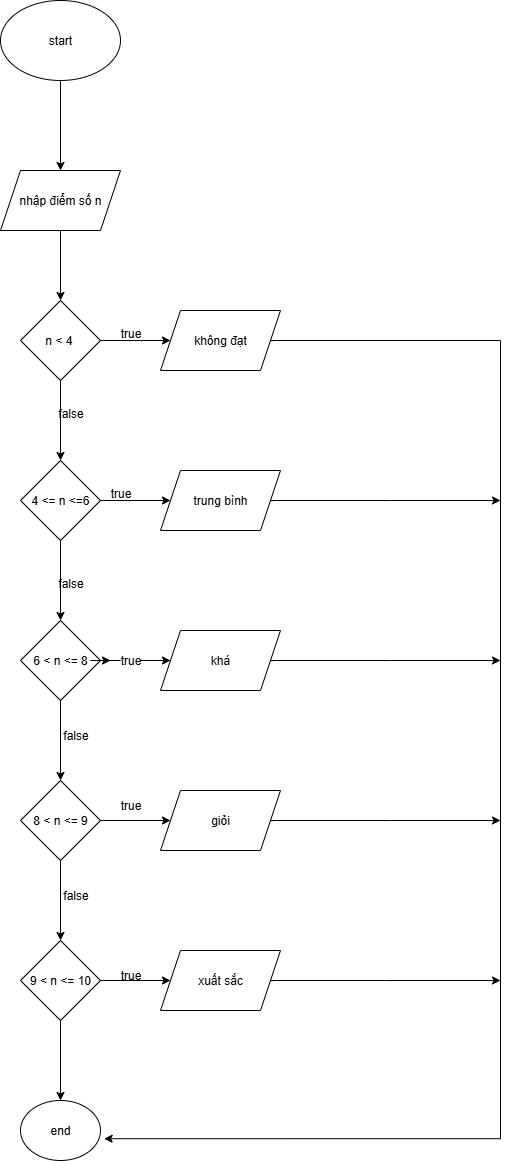

The diagram above was exported from draw.io. Its source (the exported page's mxGraphModel, read from the mxfile embedded in the PNG):
<mxGraphModel dx="994" dy="587" grid="1" gridSize="10" guides="1" tooltips="1" connect="1" arrows="1" fold="1" page="1" pageScale="1" pageWidth="4681" pageHeight="3300" math="0" shadow="0">
  <root>
    <mxCell id="0" />
    <mxCell id="1" parent="0" />
    <mxCell id="MerMGr3xnNZPGV_8U4IO-6" value="" style="edgeStyle=orthogonalEdgeStyle;rounded=0;orthogonalLoop=1;jettySize=auto;html=1;" edge="1" parent="1" source="MerMGr3xnNZPGV_8U4IO-1" target="MerMGr3xnNZPGV_8U4IO-5">
      <mxGeometry relative="1" as="geometry" />
    </mxCell>
    <mxCell id="MerMGr3xnNZPGV_8U4IO-1" value="start" style="ellipse;whiteSpace=wrap;html=1;" vertex="1" parent="1">
      <mxGeometry x="420" y="140" width="120" height="80" as="geometry" />
    </mxCell>
    <mxCell id="MerMGr3xnNZPGV_8U4IO-8" value="" style="edgeStyle=orthogonalEdgeStyle;rounded=0;orthogonalLoop=1;jettySize=auto;html=1;" edge="1" parent="1" source="MerMGr3xnNZPGV_8U4IO-5" target="MerMGr3xnNZPGV_8U4IO-7">
      <mxGeometry relative="1" as="geometry" />
    </mxCell>
    <mxCell id="MerMGr3xnNZPGV_8U4IO-5" value="nhập điểm số n" style="shape=parallelogram;perimeter=parallelogramPerimeter;whiteSpace=wrap;html=1;fixedSize=1;" vertex="1" parent="1">
      <mxGeometry x="420" y="310" width="120" height="60" as="geometry" />
    </mxCell>
    <mxCell id="MerMGr3xnNZPGV_8U4IO-10" value="" style="edgeStyle=orthogonalEdgeStyle;rounded=0;orthogonalLoop=1;jettySize=auto;html=1;" edge="1" parent="1" source="MerMGr3xnNZPGV_8U4IO-7" target="MerMGr3xnNZPGV_8U4IO-9">
      <mxGeometry relative="1" as="geometry" />
    </mxCell>
    <mxCell id="MerMGr3xnNZPGV_8U4IO-13" value="" style="edgeStyle=orthogonalEdgeStyle;rounded=0;orthogonalLoop=1;jettySize=auto;html=1;" edge="1" parent="1" source="MerMGr3xnNZPGV_8U4IO-7" target="MerMGr3xnNZPGV_8U4IO-12">
      <mxGeometry relative="1" as="geometry" />
    </mxCell>
    <mxCell id="MerMGr3xnNZPGV_8U4IO-7" value="n &amp;lt; 4&amp;nbsp;" style="rhombus;whiteSpace=wrap;html=1;" vertex="1" parent="1">
      <mxGeometry x="440" y="440" width="80" height="80" as="geometry" />
    </mxCell>
    <mxCell id="MerMGr3xnNZPGV_8U4IO-39" style="edgeStyle=orthogonalEdgeStyle;rounded=0;orthogonalLoop=1;jettySize=auto;html=1;entryX=1.045;entryY=0.637;entryDx=0;entryDy=0;entryPerimeter=0;" edge="1" parent="1" source="MerMGr3xnNZPGV_8U4IO-9" target="MerMGr3xnNZPGV_8U4IO-37">
      <mxGeometry relative="1" as="geometry">
        <mxPoint x="880" y="1280" as="targetPoint" />
        <Array as="points">
          <mxPoint x="920" y="480" />
          <mxPoint x="920" y="1278" />
        </Array>
      </mxGeometry>
    </mxCell>
    <mxCell id="MerMGr3xnNZPGV_8U4IO-9" value="không đạt" style="shape=parallelogram;perimeter=parallelogramPerimeter;whiteSpace=wrap;html=1;fixedSize=1;" vertex="1" parent="1">
      <mxGeometry x="580" y="450" width="120" height="60" as="geometry" />
    </mxCell>
    <mxCell id="MerMGr3xnNZPGV_8U4IO-11" value="true" style="text;html=1;align=center;verticalAlign=middle;resizable=0;points=[];autosize=1;strokeColor=none;fillColor=none;" vertex="1" parent="1">
      <mxGeometry x="530" y="458" width="40" height="30" as="geometry" />
    </mxCell>
    <mxCell id="MerMGr3xnNZPGV_8U4IO-16" value="" style="edgeStyle=orthogonalEdgeStyle;rounded=0;orthogonalLoop=1;jettySize=auto;html=1;" edge="1" parent="1" source="MerMGr3xnNZPGV_8U4IO-12" target="MerMGr3xnNZPGV_8U4IO-15">
      <mxGeometry relative="1" as="geometry" />
    </mxCell>
    <mxCell id="MerMGr3xnNZPGV_8U4IO-19" value="" style="edgeStyle=orthogonalEdgeStyle;rounded=0;orthogonalLoop=1;jettySize=auto;html=1;" edge="1" parent="1" source="MerMGr3xnNZPGV_8U4IO-12" target="MerMGr3xnNZPGV_8U4IO-18">
      <mxGeometry relative="1" as="geometry" />
    </mxCell>
    <mxCell id="MerMGr3xnNZPGV_8U4IO-12" value="4 &amp;lt;= n &amp;lt;=6" style="rhombus;whiteSpace=wrap;html=1;" vertex="1" parent="1">
      <mxGeometry x="440" y="600" width="80" height="80" as="geometry" />
    </mxCell>
    <mxCell id="MerMGr3xnNZPGV_8U4IO-14" value="false" style="text;html=1;align=center;verticalAlign=middle;resizable=0;points=[];autosize=1;strokeColor=none;fillColor=none;" vertex="1" parent="1">
      <mxGeometry x="465" y="538" width="50" height="30" as="geometry" />
    </mxCell>
    <mxCell id="MerMGr3xnNZPGV_8U4IO-40" style="edgeStyle=orthogonalEdgeStyle;rounded=0;orthogonalLoop=1;jettySize=auto;html=1;" edge="1" parent="1" source="MerMGr3xnNZPGV_8U4IO-15">
      <mxGeometry relative="1" as="geometry">
        <mxPoint x="920" y="640" as="targetPoint" />
      </mxGeometry>
    </mxCell>
    <mxCell id="MerMGr3xnNZPGV_8U4IO-15" value="trung bình" style="shape=parallelogram;perimeter=parallelogramPerimeter;whiteSpace=wrap;html=1;fixedSize=1;" vertex="1" parent="1">
      <mxGeometry x="580" y="610" width="120" height="60" as="geometry" />
    </mxCell>
    <mxCell id="MerMGr3xnNZPGV_8U4IO-17" value="true" style="text;html=1;align=center;verticalAlign=middle;resizable=0;points=[];autosize=1;strokeColor=none;fillColor=none;" vertex="1" parent="1">
      <mxGeometry x="520" y="618" width="40" height="30" as="geometry" />
    </mxCell>
    <mxCell id="MerMGr3xnNZPGV_8U4IO-22" value="" style="edgeStyle=orthogonalEdgeStyle;rounded=0;orthogonalLoop=1;jettySize=auto;html=1;" edge="1" parent="1" source="MerMGr3xnNZPGV_8U4IO-31" target="MerMGr3xnNZPGV_8U4IO-21">
      <mxGeometry relative="1" as="geometry" />
    </mxCell>
    <mxCell id="MerMGr3xnNZPGV_8U4IO-24" value="" style="edgeStyle=orthogonalEdgeStyle;rounded=0;orthogonalLoop=1;jettySize=auto;html=1;" edge="1" parent="1" source="MerMGr3xnNZPGV_8U4IO-18" target="MerMGr3xnNZPGV_8U4IO-23">
      <mxGeometry relative="1" as="geometry" />
    </mxCell>
    <mxCell id="MerMGr3xnNZPGV_8U4IO-18" value="6 &amp;lt; n &amp;lt;= 8" style="rhombus;whiteSpace=wrap;html=1;" vertex="1" parent="1">
      <mxGeometry x="440" y="760" width="80" height="80" as="geometry" />
    </mxCell>
    <mxCell id="MerMGr3xnNZPGV_8U4IO-20" value="false" style="text;html=1;align=center;verticalAlign=middle;resizable=0;points=[];autosize=1;strokeColor=none;fillColor=none;" vertex="1" parent="1">
      <mxGeometry x="465" y="708" width="50" height="30" as="geometry" />
    </mxCell>
    <mxCell id="MerMGr3xnNZPGV_8U4IO-41" style="edgeStyle=orthogonalEdgeStyle;rounded=0;orthogonalLoop=1;jettySize=auto;html=1;" edge="1" parent="1" source="MerMGr3xnNZPGV_8U4IO-21">
      <mxGeometry relative="1" as="geometry">
        <mxPoint x="920" y="800" as="targetPoint" />
      </mxGeometry>
    </mxCell>
    <mxCell id="MerMGr3xnNZPGV_8U4IO-21" value="khá" style="shape=parallelogram;perimeter=parallelogramPerimeter;whiteSpace=wrap;html=1;fixedSize=1;" vertex="1" parent="1">
      <mxGeometry x="580" y="770" width="120" height="60" as="geometry" />
    </mxCell>
    <mxCell id="MerMGr3xnNZPGV_8U4IO-26" value="" style="edgeStyle=orthogonalEdgeStyle;rounded=0;orthogonalLoop=1;jettySize=auto;html=1;" edge="1" parent="1" source="MerMGr3xnNZPGV_8U4IO-23" target="MerMGr3xnNZPGV_8U4IO-25">
      <mxGeometry relative="1" as="geometry" />
    </mxCell>
    <mxCell id="MerMGr3xnNZPGV_8U4IO-28" value="" style="edgeStyle=orthogonalEdgeStyle;rounded=0;orthogonalLoop=1;jettySize=auto;html=1;" edge="1" parent="1" source="MerMGr3xnNZPGV_8U4IO-23" target="MerMGr3xnNZPGV_8U4IO-27">
      <mxGeometry relative="1" as="geometry" />
    </mxCell>
    <mxCell id="MerMGr3xnNZPGV_8U4IO-23" value="8 &amp;lt; n &amp;lt;= 9" style="rhombus;whiteSpace=wrap;html=1;" vertex="1" parent="1">
      <mxGeometry x="440" y="920" width="80" height="80" as="geometry" />
    </mxCell>
    <mxCell id="MerMGr3xnNZPGV_8U4IO-42" style="edgeStyle=orthogonalEdgeStyle;rounded=0;orthogonalLoop=1;jettySize=auto;html=1;" edge="1" parent="1" source="MerMGr3xnNZPGV_8U4IO-25">
      <mxGeometry relative="1" as="geometry">
        <mxPoint x="920" y="960" as="targetPoint" />
      </mxGeometry>
    </mxCell>
    <mxCell id="MerMGr3xnNZPGV_8U4IO-25" value="giỏi" style="shape=parallelogram;perimeter=parallelogramPerimeter;whiteSpace=wrap;html=1;fixedSize=1;" vertex="1" parent="1">
      <mxGeometry x="580" y="930" width="120" height="60" as="geometry" />
    </mxCell>
    <mxCell id="MerMGr3xnNZPGV_8U4IO-30" value="" style="edgeStyle=orthogonalEdgeStyle;rounded=0;orthogonalLoop=1;jettySize=auto;html=1;" edge="1" parent="1" source="MerMGr3xnNZPGV_8U4IO-27" target="MerMGr3xnNZPGV_8U4IO-29">
      <mxGeometry relative="1" as="geometry" />
    </mxCell>
    <mxCell id="MerMGr3xnNZPGV_8U4IO-38" value="" style="edgeStyle=orthogonalEdgeStyle;rounded=0;orthogonalLoop=1;jettySize=auto;html=1;" edge="1" parent="1" source="MerMGr3xnNZPGV_8U4IO-27" target="MerMGr3xnNZPGV_8U4IO-37">
      <mxGeometry relative="1" as="geometry" />
    </mxCell>
    <mxCell id="MerMGr3xnNZPGV_8U4IO-27" value="9 &amp;lt; n &amp;lt;= 10" style="rhombus;whiteSpace=wrap;html=1;" vertex="1" parent="1">
      <mxGeometry x="440" y="1080" width="80" height="80" as="geometry" />
    </mxCell>
    <mxCell id="MerMGr3xnNZPGV_8U4IO-43" style="edgeStyle=orthogonalEdgeStyle;rounded=0;orthogonalLoop=1;jettySize=auto;html=1;" edge="1" parent="1" source="MerMGr3xnNZPGV_8U4IO-29">
      <mxGeometry relative="1" as="geometry">
        <mxPoint x="920" y="1120" as="targetPoint" />
      </mxGeometry>
    </mxCell>
    <mxCell id="MerMGr3xnNZPGV_8U4IO-29" value="xuất sắc" style="shape=parallelogram;perimeter=parallelogramPerimeter;whiteSpace=wrap;html=1;fixedSize=1;" vertex="1" parent="1">
      <mxGeometry x="580" y="1090" width="120" height="60" as="geometry" />
    </mxCell>
    <mxCell id="MerMGr3xnNZPGV_8U4IO-32" value="" style="edgeStyle=orthogonalEdgeStyle;rounded=0;orthogonalLoop=1;jettySize=auto;html=1;" edge="1" parent="1" source="MerMGr3xnNZPGV_8U4IO-18" target="MerMGr3xnNZPGV_8U4IO-31">
      <mxGeometry relative="1" as="geometry">
        <mxPoint x="520" y="800" as="sourcePoint" />
        <mxPoint x="590" y="800" as="targetPoint" />
      </mxGeometry>
    </mxCell>
    <mxCell id="MerMGr3xnNZPGV_8U4IO-31" value="true" style="text;html=1;align=center;verticalAlign=middle;resizable=0;points=[];autosize=1;strokeColor=none;fillColor=none;" vertex="1" parent="1">
      <mxGeometry x="530" y="785" width="40" height="30" as="geometry" />
    </mxCell>
    <mxCell id="MerMGr3xnNZPGV_8U4IO-33" value="false" style="text;html=1;align=center;verticalAlign=middle;resizable=0;points=[];autosize=1;strokeColor=none;fillColor=none;" vertex="1" parent="1">
      <mxGeometry x="470" y="860" width="50" height="30" as="geometry" />
    </mxCell>
    <mxCell id="MerMGr3xnNZPGV_8U4IO-34" value="false" style="text;html=1;align=center;verticalAlign=middle;resizable=0;points=[];autosize=1;strokeColor=none;fillColor=none;" vertex="1" parent="1">
      <mxGeometry x="470" y="1020" width="50" height="30" as="geometry" />
    </mxCell>
    <mxCell id="MerMGr3xnNZPGV_8U4IO-35" value="true" style="text;html=1;align=center;verticalAlign=middle;resizable=0;points=[];autosize=1;strokeColor=none;fillColor=none;" vertex="1" parent="1">
      <mxGeometry x="530" y="930" width="40" height="30" as="geometry" />
    </mxCell>
    <mxCell id="MerMGr3xnNZPGV_8U4IO-36" value="true" style="text;html=1;align=center;verticalAlign=middle;resizable=0;points=[];autosize=1;strokeColor=none;fillColor=none;" vertex="1" parent="1">
      <mxGeometry x="530" y="1100" width="40" height="30" as="geometry" />
    </mxCell>
    <mxCell id="MerMGr3xnNZPGV_8U4IO-37" value="end" style="ellipse;whiteSpace=wrap;html=1;" vertex="1" parent="1">
      <mxGeometry x="440" y="1240" width="80" height="60" as="geometry" />
    </mxCell>
  </root>
</mxGraphModel>